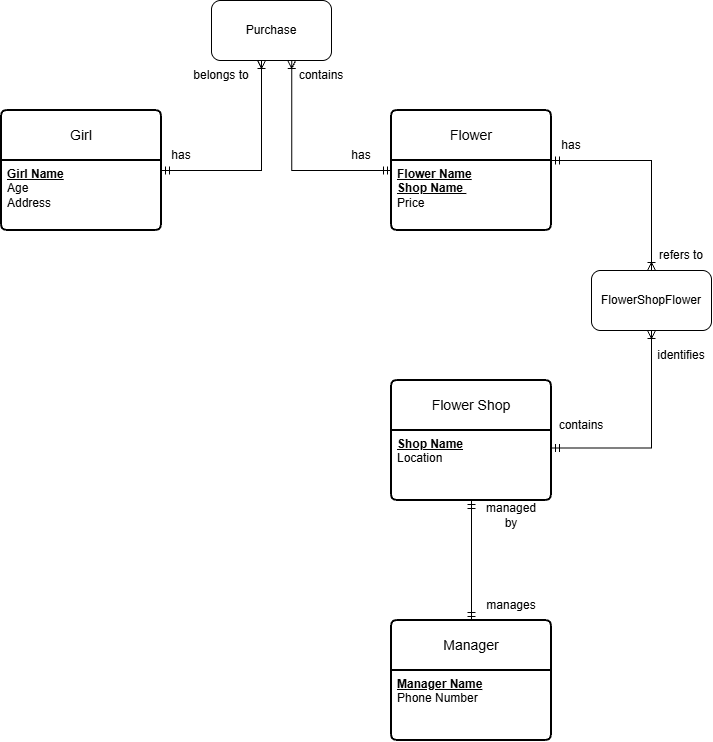

The diagram above was exported from draw.io. Its source (the exported page's mxGraphModel, read from the mxfile embedded in the PNG):
<mxGraphModel dx="798" dy="559" grid="1" gridSize="10" guides="1" tooltips="1" connect="1" arrows="1" fold="1" page="1" pageScale="1" pageWidth="1654" pageHeight="1169" math="0" shadow="0">
  <root>
    <mxCell id="0" />
    <mxCell id="1" parent="0" />
    <mxCell id="zOYuap6bd9I6LJbYXmZE-1" parent="1" style="swimlane;childLayout=stackLayout;horizontal=1;startSize=50;horizontalStack=0;rounded=1;fontSize=14;fontStyle=0;strokeWidth=2;resizeParent=0;resizeLast=1;shadow=0;dashed=0;align=center;arcSize=4;whiteSpace=wrap;html=1;" value="Girl" vertex="1">
      <mxGeometry height="120" width="160" x="140" y="150" as="geometry" />
    </mxCell>
    <mxCell id="zOYuap6bd9I6LJbYXmZE-2" parent="zOYuap6bd9I6LJbYXmZE-1" style="align=left;strokeColor=none;fillColor=none;spacingLeft=4;spacingRight=4;fontSize=12;verticalAlign=top;rotatable=0;part=1;html=1;whiteSpace=wrap;" value="&lt;b&gt;&lt;u&gt;Girl Name&lt;/u&gt;&lt;/b&gt;&amp;nbsp;&lt;div&gt;Age&lt;/div&gt;&lt;div&gt;Address&lt;/div&gt;" vertex="1">
      <mxGeometry height="70" width="160" y="50" as="geometry" />
    </mxCell>
    <mxCell id="zOYuap6bd9I6LJbYXmZE-3" parent="1" style="swimlane;childLayout=stackLayout;horizontal=1;startSize=50;horizontalStack=0;rounded=1;fontSize=14;fontStyle=0;strokeWidth=2;resizeParent=0;resizeLast=1;shadow=0;dashed=0;align=center;arcSize=4;whiteSpace=wrap;html=1;" value="Flower" vertex="1">
      <mxGeometry height="120" width="160" x="530" y="150" as="geometry" />
    </mxCell>
    <mxCell id="zOYuap6bd9I6LJbYXmZE-4" parent="zOYuap6bd9I6LJbYXmZE-3" style="align=left;strokeColor=none;fillColor=none;spacingLeft=4;spacingRight=4;fontSize=12;verticalAlign=top;rotatable=0;part=1;html=1;whiteSpace=wrap;" value="&lt;b&gt;&lt;u&gt;Flower Name&lt;/u&gt;&lt;/b&gt;&lt;div&gt;&lt;b&gt;&lt;u&gt;Shop Name&amp;nbsp;&lt;/u&gt;&lt;/b&gt;&lt;div&gt;Price&lt;/div&gt;&lt;/div&gt;" vertex="1">
      <mxGeometry height="70" width="160" y="50" as="geometry" />
    </mxCell>
    <mxCell id="zOYuap6bd9I6LJbYXmZE-5" parent="1" style="swimlane;childLayout=stackLayout;horizontal=1;startSize=50;horizontalStack=0;rounded=1;fontSize=14;fontStyle=0;strokeWidth=2;resizeParent=0;resizeLast=1;shadow=0;dashed=0;align=center;arcSize=4;whiteSpace=wrap;html=1;" value="Flower Shop" vertex="1">
      <mxGeometry height="120" width="160" x="530" y="420" as="geometry" />
    </mxCell>
    <mxCell id="zOYuap6bd9I6LJbYXmZE-6" parent="zOYuap6bd9I6LJbYXmZE-5" style="align=left;strokeColor=none;fillColor=none;spacingLeft=4;spacingRight=4;fontSize=12;verticalAlign=top;rotatable=0;part=1;html=1;whiteSpace=wrap;" value="&lt;b&gt;&lt;u&gt;Shop Name&lt;/u&gt;&lt;/b&gt;&lt;div&gt;Location&lt;/div&gt;" vertex="1">
      <mxGeometry height="70" width="160" y="50" as="geometry" />
    </mxCell>
    <mxCell id="zOYuap6bd9I6LJbYXmZE-7" parent="1" style="swimlane;childLayout=stackLayout;horizontal=1;startSize=50;horizontalStack=0;rounded=1;fontSize=14;fontStyle=0;strokeWidth=2;resizeParent=0;resizeLast=1;shadow=0;dashed=0;align=center;arcSize=4;whiteSpace=wrap;html=1;" value="Manager" vertex="1">
      <mxGeometry height="120" width="160" x="530" y="660" as="geometry" />
    </mxCell>
    <mxCell id="zOYuap6bd9I6LJbYXmZE-8" parent="zOYuap6bd9I6LJbYXmZE-7" style="align=left;strokeColor=none;fillColor=none;spacingLeft=4;spacingRight=4;fontSize=12;verticalAlign=top;rotatable=0;part=1;html=1;whiteSpace=wrap;" value="&lt;b&gt;&lt;u&gt;Manager Name&lt;/u&gt;&lt;/b&gt;&lt;div&gt;Phone Number&lt;/div&gt;" vertex="1">
      <mxGeometry height="70" width="160" y="50" as="geometry" />
    </mxCell>
    <mxCell id="zOYuap6bd9I6LJbYXmZE-13" edge="1" parent="1" source="zOYuap6bd9I6LJbYXmZE-6" style="fontSize=12;html=1;endArrow=ERmandOne;startArrow=ERmandOne;rounded=0;defaultLabelBackgroundColor=page;exitX=0.5;exitY=1;exitDx=0;exitDy=0;entryX=0.5;entryY=0;entryDx=0;entryDy=0;endFill=0;startFill=0;" target="zOYuap6bd9I6LJbYXmZE-7" value="">
      <mxGeometry height="100" relative="1" width="100" as="geometry">
        <mxPoint x="610" y="450" as="sourcePoint" />
        <mxPoint x="610" y="300" as="targetPoint" />
      </mxGeometry>
    </mxCell>
    <mxCell id="zOYuap6bd9I6LJbYXmZE-14" parent="1" style="rounded=1;whiteSpace=wrap;html=1;roundedPerimeter=1;" value="FlowerShopFlower" vertex="1">
      <mxGeometry height="60" width="120" x="730" y="310" as="geometry" />
    </mxCell>
    <mxCell id="zOYuap6bd9I6LJbYXmZE-15" edge="1" parent="1" source="zOYuap6bd9I6LJbYXmZE-4" style="fontSize=12;html=1;endArrow=ERoneToMany;startArrow=ERmandOne;rounded=0;defaultLabelBackgroundColor=page;exitX=1;exitY=0;exitDx=0;exitDy=0;entryX=0.5;entryY=0;entryDx=0;entryDy=0;endFill=0;edgeStyle=orthogonalEdgeStyle;" target="zOYuap6bd9I6LJbYXmZE-14" value="">
      <mxGeometry height="100" relative="1" width="100" x="-0.1905" as="geometry">
        <Array as="points">
          <mxPoint x="790" y="200" />
        </Array>
        <mxPoint x="730" y="221" as="sourcePoint" />
        <mxPoint x="891" y="220" as="targetPoint" />
      </mxGeometry>
    </mxCell>
    <mxCell id="zOYuap6bd9I6LJbYXmZE-16" edge="1" parent="1" source="zOYuap6bd9I6LJbYXmZE-6" style="fontSize=12;html=1;endArrow=ERoneToMany;startArrow=ERmandOne;rounded=0;defaultLabelBackgroundColor=page;exitX=1;exitY=0.25;exitDx=0;exitDy=0;endFill=0;edgeStyle=orthogonalEdgeStyle;" target="zOYuap6bd9I6LJbYXmZE-14" value="">
      <mxGeometry height="100" relative="1" width="100" as="geometry">
        <mxPoint x="900" y="450" as="sourcePoint" />
        <mxPoint x="770" y="637.4999999999999" as="targetPoint" />
      </mxGeometry>
    </mxCell>
    <mxCell id="zOYuap6bd9I6LJbYXmZE-17" parent="1" style="text;html=1;whiteSpace=wrap;strokeColor=none;fillColor=none;align=center;verticalAlign=middle;rounded=0;" value="has" vertex="1">
      <mxGeometry height="30" width="60" x="290" y="180" as="geometry" />
    </mxCell>
    <mxCell id="zOYuap6bd9I6LJbYXmZE-18" parent="1" style="text;html=1;whiteSpace=wrap;strokeColor=none;fillColor=none;align=center;verticalAlign=middle;rounded=0;" value="contains" vertex="1">
      <mxGeometry height="30" width="60" x="430" y="100" as="geometry" />
    </mxCell>
    <mxCell id="zOYuap6bd9I6LJbYXmZE-19" parent="1" style="text;html=1;whiteSpace=wrap;strokeColor=none;fillColor=none;align=center;verticalAlign=middle;rounded=0;" value="has" vertex="1">
      <mxGeometry height="30" width="60" x="680" y="170" as="geometry" />
    </mxCell>
    <mxCell id="zOYuap6bd9I6LJbYXmZE-20" parent="1" style="text;html=1;whiteSpace=wrap;strokeColor=none;fillColor=none;align=center;verticalAlign=middle;rounded=0;" value="refers to" vertex="1">
      <mxGeometry height="30" width="60" x="790" y="280" as="geometry" />
    </mxCell>
    <mxCell id="zOYuap6bd9I6LJbYXmZE-21" parent="1" style="text;html=1;whiteSpace=wrap;strokeColor=none;fillColor=none;align=center;verticalAlign=middle;rounded=0;" value="contains" vertex="1">
      <mxGeometry height="30" width="60" x="690" y="450" as="geometry" />
    </mxCell>
    <mxCell id="zOYuap6bd9I6LJbYXmZE-22" parent="1" style="text;html=1;whiteSpace=wrap;strokeColor=none;fillColor=none;align=center;verticalAlign=middle;rounded=0;" value="identifies" vertex="1">
      <mxGeometry height="30" width="60" x="790" y="380" as="geometry" />
    </mxCell>
    <mxCell id="zOYuap6bd9I6LJbYXmZE-23" parent="1" style="text;html=1;whiteSpace=wrap;strokeColor=none;fillColor=none;align=center;verticalAlign=middle;rounded=0;" value="managed by" vertex="1">
      <mxGeometry height="30" width="60" x="620" y="540" as="geometry" />
    </mxCell>
    <mxCell id="zOYuap6bd9I6LJbYXmZE-24" parent="1" style="text;html=1;whiteSpace=wrap;strokeColor=none;fillColor=none;align=center;verticalAlign=middle;rounded=0;" value="manages" vertex="1">
      <mxGeometry height="30" width="60" x="620" y="630" as="geometry" />
    </mxCell>
    <mxCell id="zOYuap6bd9I6LJbYXmZE-25" parent="1" style="rounded=1;whiteSpace=wrap;html=1;roundedPerimeter=1;" value="Purchase" vertex="1">
      <mxGeometry height="60" width="120" x="350" y="40" as="geometry" />
    </mxCell>
    <mxCell id="zOYuap6bd9I6LJbYXmZE-26" edge="1" parent="1" style="fontSize=12;html=1;endArrow=ERoneToMany;startArrow=ERmandOne;rounded=0;defaultLabelBackgroundColor=page;exitX=1;exitY=0;exitDx=0;exitDy=0;entryX=0.417;entryY=1;entryDx=0;entryDy=0;endFill=0;edgeStyle=orthogonalEdgeStyle;" target="zOYuap6bd9I6LJbYXmZE-25" value="">
      <mxGeometry height="100" relative="1" width="100" x="-0.1905" as="geometry">
        <Array as="points">
          <mxPoint x="400" y="210" />
        </Array>
        <mxPoint x="300" y="210" as="sourcePoint" />
        <mxPoint x="400" y="320" as="targetPoint" />
      </mxGeometry>
    </mxCell>
    <mxCell id="zOYuap6bd9I6LJbYXmZE-27" edge="1" parent="1" source="zOYuap6bd9I6LJbYXmZE-4" style="fontSize=12;html=1;endArrow=ERoneToMany;startArrow=ERmandOne;rounded=0;defaultLabelBackgroundColor=page;entryX=0.658;entryY=0.969;entryDx=0;entryDy=0;endFill=0;edgeStyle=orthogonalEdgeStyle;" target="zOYuap6bd9I6LJbYXmZE-25" value="">
      <mxGeometry height="100" relative="1" width="100" x="0.001" as="geometry">
        <Array as="points">
          <mxPoint x="430.2" y="210" />
        </Array>
        <mxPoint x="440" y="230" as="sourcePoint" />
        <mxPoint x="540" y="120" as="targetPoint" />
      </mxGeometry>
    </mxCell>
    <mxCell id="zOYuap6bd9I6LJbYXmZE-28" parent="1" style="text;html=1;whiteSpace=wrap;strokeColor=none;fillColor=none;align=center;verticalAlign=middle;rounded=0;" value="belongs to" vertex="1">
      <mxGeometry height="30" width="60" x="330" y="100" as="geometry" />
    </mxCell>
    <mxCell id="zOYuap6bd9I6LJbYXmZE-29" parent="1" style="text;html=1;whiteSpace=wrap;strokeColor=none;fillColor=none;align=center;verticalAlign=middle;rounded=0;" value="has" vertex="1">
      <mxGeometry height="30" width="60" x="470" y="180" as="geometry" />
    </mxCell>
  </root>
</mxGraphModel>